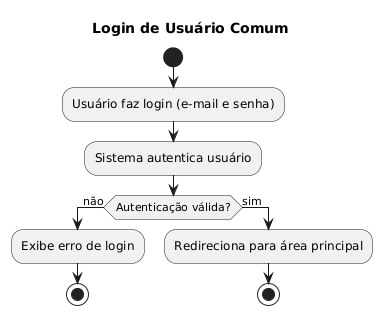

The diagram above was rendered by PlantUML. Its source (embedded in the PNG):
@startuml
title Login de Usuário Comum
start
:Usuário faz login (e-mail e senha);
:Sistema autentica usuário;
if (Autenticação válida?) then (não)
  :Exibe erro de login;
  stop
else (sim)
  :Redireciona para área principal;

  stop
endif
@enduml